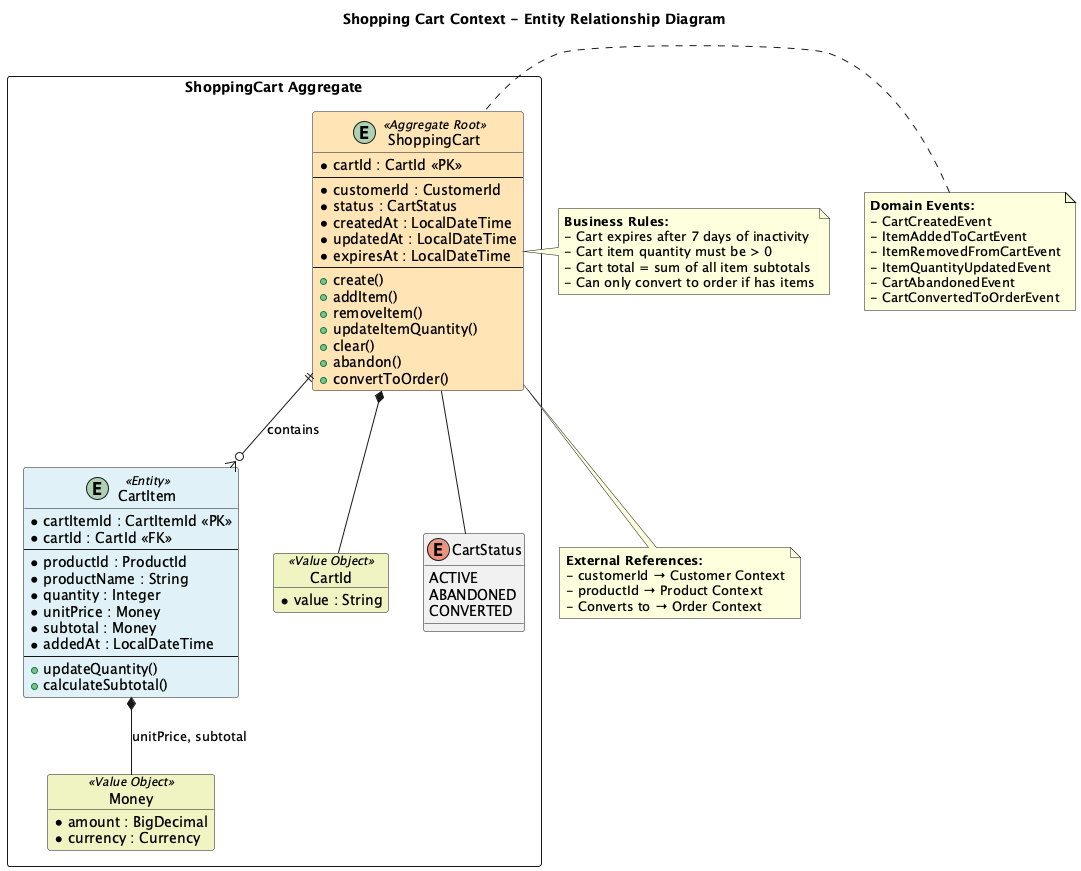

The diagram above was rendered by PlantUML. Its source (embedded in the PNG):
@startuml shopping-cart-context-er
!define ENTITY_COLOR #E0F2F7
!define VALUE_OBJECT_COLOR #F0F4C3
!define AGGREGATE_ROOT_COLOR #FFE4B5

title Shopping Cart Context - Entity Relationship Diagram

package "ShoppingCart Aggregate" <<Rectangle>> {
    
    entity "ShoppingCart" as cart <<Aggregate Root>> AGGREGATE_ROOT_COLOR {
        * cartId : CartId <<PK>>
        --
        * customerId : CustomerId
        * status : CartStatus
        * createdAt : LocalDateTime
        * updatedAt : LocalDateTime
        * expiresAt : LocalDateTime
        --
        + create()
        + addItem()
        + removeItem()
        + updateItemQuantity()
        + clear()
        + abandon()
        + convertToOrder()
    }
    
    entity "CartItem" as cartItem <<Entity>> ENTITY_COLOR {
        * cartItemId : CartItemId <<PK>>
        * cartId : CartId <<FK>>
        --
        * productId : ProductId
        * productName : String
        * quantity : Integer
        * unitPrice : Money
        * subtotal : Money
        * addedAt : LocalDateTime
        --
        + updateQuantity()
        + calculateSubtotal()
    }
    
    object "Money" as money <<Value Object>> VALUE_OBJECT_COLOR {
        * amount : BigDecimal
        * currency : Currency
    }
    
    object "CartId" as cartId <<Value Object>> VALUE_OBJECT_COLOR {
        * value : String
    }
    
    enum CartStatus {
        ACTIVE
        ABANDONED
        CONVERTED
    }
}

' Relationships
cart ||--o{ cartItem : "contains"
cart *-- cartId
cart -- CartStatus
cartItem *-- money : "unitPrice, subtotal"

' Business Rules
note right of cart
    **Business Rules:**
    - Cart expires after 7 days of inactivity
    - Cart item quantity must be > 0
    - Cart total = sum of all item subtotals
    - Can only convert to order if has items
end note

' Domain Events
note left of cart
    **Domain Events:**
    - CartCreatedEvent
    - ItemAddedToCartEvent
    - ItemRemovedFromCartEvent
    - ItemQuantityUpdatedEvent
    - CartAbandonedEvent
    - CartConvertedToOrderEvent
end note

' External References
note bottom of cart
    **External References:**
    - customerId → Customer Context
    - productId → Product Context
    - Converts to → Order Context
end note

@enduml